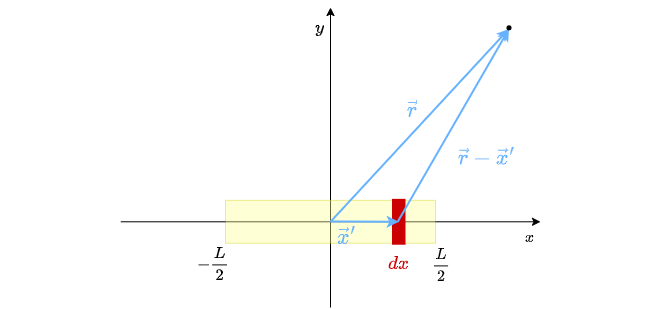

The diagram above was exported from draw.io. Its source (the exported page's mxGraphModel, read from the mxfile embedded in the PNG):
<mxGraphModel dx="1306" dy="811" grid="1" gridSize="10" guides="1" tooltips="1" connect="1" arrows="1" fold="1" page="1" pageScale="1" pageWidth="850" pageHeight="1100" math="1" shadow="0">
  <root>
    <mxCell id="0" />
    <mxCell id="1" parent="0" />
    <mxCell id="2" value="" style="group" vertex="1" connectable="0" parent="1">
      <mxGeometry x="220" y="180" width="660" height="300" as="geometry" />
    </mxCell>
    <mxCell id="3" value="" style="group" vertex="1" connectable="0" parent="2">
      <mxGeometry x="120" width="540" height="300" as="geometry" />
    </mxCell>
    <mxCell id="4" value="" style="rounded=0;whiteSpace=wrap;html=1;strokeColor=none;" vertex="1" parent="3">
      <mxGeometry width="420" height="300" as="geometry" />
    </mxCell>
    <mxCell id="5" value="" style="endArrow=classic;html=1;rounded=0;startArrow=none;" edge="1" parent="3" source="9">
      <mxGeometry width="50" height="50" relative="1" as="geometry">
        <mxPoint x="210" y="471.42857142857133" as="sourcePoint" />
        <mxPoint x="210" as="targetPoint" />
      </mxGeometry>
    </mxCell>
    <mxCell id="6" value="" style="endArrow=none;html=1;rounded=0;" edge="1" parent="3" target="9">
      <mxGeometry width="50" height="50" relative="1" as="geometry">
        <mxPoint x="210" y="300" as="sourcePoint" />
        <mxPoint x="210" y="-42.85714285714286" as="targetPoint" />
      </mxGeometry>
    </mxCell>
    <mxCell id="7" value="" style="endArrow=none;html=1;rounded=0;strokeColor=#000000;strokeWidth=1;fontSize=14;fontColor=#000000;" edge="1" parent="3">
      <mxGeometry width="50" height="50" relative="1" as="geometry">
        <mxPoint x="210" y="246.42857142857144" as="sourcePoint" />
        <mxPoint x="210" y="192.8571428571429" as="targetPoint" />
      </mxGeometry>
    </mxCell>
    <mxCell id="8" value="" style="endArrow=none;html=1;rounded=0;strokeColor=#000000;strokeWidth=1;fontSize=14;fontColor=#000000;entryX=1;entryY=0.5;entryDx=0;entryDy=0;" edge="1" parent="3" target="9">
      <mxGeometry width="50" height="50" relative="1" as="geometry">
        <mxPoint x="105" y="214.28571428571428" as="sourcePoint" />
        <mxPoint x="157.5" y="160.71428571428572" as="targetPoint" />
      </mxGeometry>
    </mxCell>
    <mxCell id="9" value="" style="rounded=0;whiteSpace=wrap;html=1;fillColor=#FFFF99;fillStyle=solid;strokeWidth=1;opacity=40;gradientColor=none;strokeColor=#CCCC00;" vertex="1" parent="3">
      <mxGeometry x="105" y="192.8571428571429" width="210" height="42.857142857142854" as="geometry" />
    </mxCell>
    <mxCell id="10" value="" style="endArrow=classic;html=1;rounded=0;startArrow=none;" edge="1" parent="3" source="9">
      <mxGeometry width="50" height="50" relative="1" as="geometry">
        <mxPoint x="-42" y="214.28571428571428" as="sourcePoint" />
        <mxPoint x="420" y="214.28571428571428" as="targetPoint" />
      </mxGeometry>
    </mxCell>
    <mxCell id="11" value="" style="endArrow=none;html=1;rounded=0;" edge="1" parent="3" target="9">
      <mxGeometry width="50" height="50" relative="1" as="geometry">
        <mxPoint y="214.28571428571428" as="sourcePoint" />
        <mxPoint x="462" y="214.28571428571428" as="targetPoint" />
      </mxGeometry>
    </mxCell>
    <mxCell id="12" style="edgeStyle=orthogonalEdgeStyle;rounded=0;orthogonalLoop=1;jettySize=auto;html=1;exitX=0.5;exitY=1;exitDx=0;exitDy=0;" edge="1" parent="3" source="9" target="9">
      <mxGeometry relative="1" as="geometry" />
    </mxCell>
    <mxCell id="13" value="" style="rounded=0;whiteSpace=wrap;html=1;fillStyle=solid;strokeWidth=3;fillColor=#CC0000;strokeColor=#CC0000;" vertex="1" parent="3">
      <mxGeometry x="273" y="192.8571428571429" width="10.5" height="42.857142857142854" as="geometry" />
    </mxCell>
    <mxCell id="14" value="&lt;font style=&quot;&quot;&gt;&lt;font color=&quot;#cc0000&quot; style=&quot;font-size: 16px;&quot;&gt;$$dx$$&lt;/font&gt;&lt;br&gt;&lt;/font&gt;" style="text;html=1;strokeColor=none;fillColor=none;align=center;verticalAlign=middle;whiteSpace=wrap;rounded=0;" vertex="1" parent="3">
      <mxGeometry x="246.75" y="246.42857142857144" width="63" height="21.428571428571427" as="geometry" />
    </mxCell>
    <mxCell id="15" value="" style="endArrow=classic;html=1;rounded=0;strokeColor=#66B2FF;strokeWidth=2;fontSize=16;fontColor=#FF0000;" edge="1" parent="3">
      <mxGeometry width="50" height="50" relative="1" as="geometry">
        <mxPoint x="210" y="213.93214285714288" as="sourcePoint" />
        <mxPoint x="278.25" y="214.28571428571428" as="targetPoint" />
      </mxGeometry>
    </mxCell>
    <mxCell id="16" value="" style="endArrow=classic;html=1;rounded=0;strokeColor=#66B2FF;strokeWidth=2;fontSize=16;fontColor=#FF0000;" edge="1" parent="3">
      <mxGeometry width="50" height="50" relative="1" as="geometry">
        <mxPoint x="277.2" y="214.28571428571428" as="sourcePoint" />
        <mxPoint x="388.5" y="21.428571428571416" as="targetPoint" />
      </mxGeometry>
    </mxCell>
    <mxCell id="17" value="" style="endArrow=classic;html=1;rounded=0;strokeColor=#66B2FF;strokeWidth=2;fontSize=16;fontColor=#FF0000;" edge="1" parent="3">
      <mxGeometry width="50" height="50" relative="1" as="geometry">
        <mxPoint x="210" y="214.28571428571428" as="sourcePoint" />
        <mxPoint x="388.5" y="21.428571428571416" as="targetPoint" />
      </mxGeometry>
    </mxCell>
    <mxCell id="18" value="" style="ellipse;whiteSpace=wrap;html=1;aspect=fixed;fillStyle=solid;strokeColor=#000000;strokeWidth=3;fontSize=16;fontColor=#FF0000;fillColor=#000000;" vertex="1" parent="3">
      <mxGeometry x="387.45000000000005" y="19.285714285714278" width="2.1" height="2.1" as="geometry" />
    </mxCell>
    <mxCell id="19" value="$$-&lt;br style=&quot;font-size: 14px;&quot;&gt;\frac{L}{2}$$" style="text;html=1;strokeColor=none;fillColor=none;align=center;verticalAlign=middle;whiteSpace=wrap;rounded=0;fontSize=14;fontColor=#000000;" vertex="1" parent="3">
      <mxGeometry x="76.64999999999998" y="240" width="31.5" height="32.14285714285714" as="geometry" />
    </mxCell>
    <mxCell id="20" value="$$&lt;br style=&quot;font-size: 14px;&quot;&gt;\frac{L}{2}$$" style="text;html=1;strokeColor=none;fillColor=none;align=center;verticalAlign=middle;whiteSpace=wrap;rounded=0;fontSize=14;fontColor=#000000;" vertex="1" parent="3">
      <mxGeometry x="304.5" y="241.07142857142856" width="31.5" height="32.14285714285714" as="geometry" />
    </mxCell>
    <mxCell id="21" value="$$x$$" style="text;html=1;strokeColor=none;fillColor=none;align=center;verticalAlign=middle;whiteSpace=wrap;rounded=0;fontSize=14;fontColor=#000000;" vertex="1" parent="3">
      <mxGeometry x="399" y="225" width="21" height="10.714285714285714" as="geometry" />
    </mxCell>
    <mxCell id="22" value="$$y$$" style="text;html=1;strokeColor=none;fillColor=none;align=center;verticalAlign=middle;whiteSpace=wrap;rounded=0;fontSize=14;fontColor=#000000;" vertex="1" parent="3">
      <mxGeometry x="168" y="4.285714285714278" width="63" height="32.14285714285714" as="geometry" />
    </mxCell>
    <mxCell id="23" value="$$\vec{r}$$" style="text;html=1;strokeColor=none;fillColor=none;align=center;verticalAlign=middle;whiteSpace=wrap;rounded=0;fontSize=19;fontColor=#66B2FF;" vertex="1" parent="3">
      <mxGeometry x="283.5" y="96.42857142857144" width="15.75" height="10.714285714285714" as="geometry" />
    </mxCell>
    <mxCell id="24" value="$$\vec{x}^{\prime}$$" style="text;html=1;align=center;verticalAlign=middle;resizable=0;points=[];autosize=1;strokeColor=none;fillColor=none;fontSize=19;fontColor=#66B2FF;" vertex="1" parent="3">
      <mxGeometry x="126" y="208.92857142857144" width="200" height="40" as="geometry" />
    </mxCell>
    <mxCell id="25" value="$$\vec{r} - \vec{x}^{\prime}$$" style="text;html=1;align=center;verticalAlign=middle;resizable=0;points=[];autosize=1;strokeColor=none;fillColor=none;fontSize=19;fontColor=#66B2FF;" vertex="1" parent="3">
      <mxGeometry x="231.00000000000006" y="130" width="270" height="40" as="geometry" />
    </mxCell>
    <mxCell id="26" value="" style="rounded=0;whiteSpace=wrap;html=1;strokeColor=none;" vertex="1" parent="3">
      <mxGeometry x="420" width="120" height="300" as="geometry" />
    </mxCell>
    <mxCell id="27" value="" style="rounded=0;whiteSpace=wrap;html=1;strokeColor=none;" vertex="1" parent="2">
      <mxGeometry width="120" height="300" as="geometry" />
    </mxCell>
  </root>
</mxGraphModel>